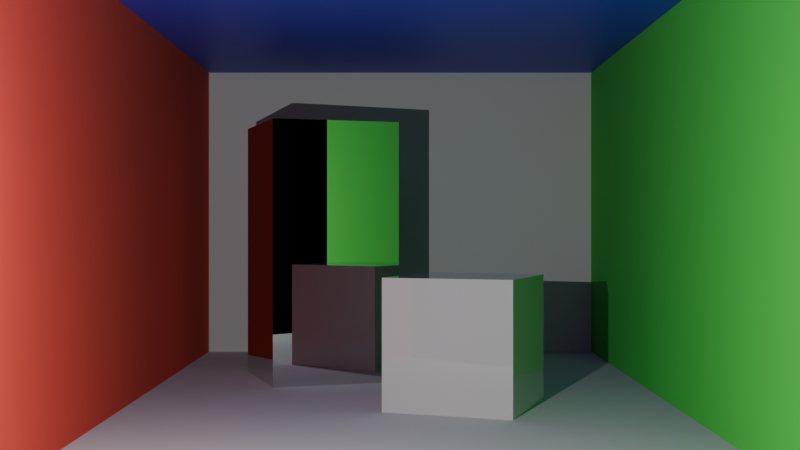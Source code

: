 # Source: cornell.blend  (saved by Blender 4.3.34; exported with 4.5.12 LTS)
import bpy
from mathutils import Matrix  # noqa: F401  (used for matrix-valued properties, if any)

bpy.ops.wm.read_factory_settings(use_empty=True)
scene = bpy.context.scene
scene.name = 'Scene'

# ---- collections
col_collection = bpy.data.collections.new('Collection'); scene.collection.children.link(col_collection)

# ---- materials (node trees are filled in below, after node groups)
mat_white = bpy.data.materials.new('White')
mat_white.alpha_threshold = 0.0
mat_white.roughness = 0.5
mat_white.line_color = (0.0, 0.0, 0.0, 1.0)
mat_red = bpy.data.materials.new('Red')
mat_green = bpy.data.materials.new('Green')
mat_blue = bpy.data.materials.new('Blue')
mat_mirror = bpy.data.materials.new('Mirror')
mat_material = bpy.data.materials.new('Material')

# ---- material node trees
mat_white.use_nodes = True; mat_white.node_tree.nodes.clear()
_N = mat_white.node_tree.nodes; _L = mat_white.node_tree.links
n0 = _N.new('ShaderNodeOutputMaterial'); n0.name = 'Material Output'; n0.location = (300, 300)
n1 = _N.new('ShaderNodeBsdfPrincipled'); n1.name = 'Principled BSDF'; n1.location = (10, 300)
n1.inputs[0].default_value = (0.6544, 0.6544, 0.6544, 1.0)
n1.inputs[2].default_value = 1.0
n1.inputs[3].default_value = 1.45
_L.new(n1.outputs[0], n0.inputs[0])
n0.is_active_output = True
mat_red.use_nodes = True; mat_red.node_tree.nodes.clear()
_N = mat_red.node_tree.nodes; _L = mat_red.node_tree.links
n0 = _N.new('ShaderNodeBsdfPrincipled'); n0.name = 'Principled BSDF'; n0.location = (10, 300)
n0.inputs[0].default_value = (0.7479, 0.05603, 0.03606, 1.0)
n0.inputs[2].default_value = 1.0
n1 = _N.new('ShaderNodeOutputMaterial'); n1.name = 'Material Output'; n1.location = (300, 300)
_L.new(n0.outputs[0], n1.inputs[0])
n1.is_active_output = True
mat_green.use_nodes = True; mat_green.node_tree.nodes.clear()
_N = mat_green.node_tree.nodes; _L = mat_green.node_tree.links
n0 = _N.new('ShaderNodeBsdfPrincipled'); n0.name = 'Principled BSDF'; n0.location = (10, 300)
n0.inputs[0].default_value = (0.06201, 0.6432, 0.06603, 1.0)
n0.inputs[2].default_value = 1.0
n1 = _N.new('ShaderNodeOutputMaterial'); n1.name = 'Material Output'; n1.location = (300, 300)
_L.new(n0.outputs[0], n1.inputs[0])
n1.is_active_output = True
mat_blue.use_nodes = True; mat_blue.node_tree.nodes.clear()
_N = mat_blue.node_tree.nodes; _L = mat_blue.node_tree.links
n0 = _N.new('ShaderNodeBsdfPrincipled'); n0.name = 'Principled BSDF'; n0.location = (10, 300)
n0.inputs[0].default_value = (0.03689, 0.0382, 0.624, 1.0)
n1 = _N.new('ShaderNodeOutputMaterial'); n1.name = 'Material Output'; n1.location = (300, 300)
_L.new(n0.outputs[0], n1.inputs[0])
n1.is_active_output = True
mat_mirror.use_nodes = True; mat_mirror.node_tree.nodes.clear()
_N = mat_mirror.node_tree.nodes; _L = mat_mirror.node_tree.links
n0 = _N.new('ShaderNodeBsdfPrincipled'); n0.name = 'Principled BSDF'; n0.location = (10, 300)
n0.inputs[0].default_value = (0.6321, 0.6321, 0.6321, 1.0)
n0.inputs[1].default_value = 1.0
n0.inputs[2].default_value = 0.0
n1 = _N.new('ShaderNodeOutputMaterial'); n1.name = 'Material Output'; n1.location = (300, 300)
_L.new(n0.outputs[0], n1.inputs[0])
n1.is_active_output = True
mat_material.use_nodes = True; mat_material.node_tree.nodes.clear()
_N = mat_material.node_tree.nodes; _L = mat_material.node_tree.links
n0 = _N.new('ShaderNodeBsdfPrincipled'); n0.name = 'Principled BSDF'; n0.location = (10, 300)
n0.inputs[0].default_value = (0.552, 0.552, 0.552, 1.0)
n0.inputs[2].default_value = 0.0
n1 = _N.new('ShaderNodeOutputMaterial'); n1.name = 'Material Output'; n1.location = (300, 300)
_L.new(n0.outputs[0], n1.inputs[0])
n1.is_active_output = True

# ---- world
world_world = bpy.data.worlds.new('World'); scene.world = world_world
world_world.use_nodes = True; world_world.node_tree.nodes.clear()
_N = world_world.node_tree.nodes; _L = world_world.node_tree.links
n0 = _N.new('ShaderNodeOutputWorld'); n0.name = 'World Output'; n0.location = (300, 300)
n1 = _N.new('ShaderNodeBackground'); n1.name = 'Background'; n1.location = (10, 300)
n1.inputs[0].default_value = (0.0, 0.0, 0.0, 1.0)
_L.new(n1.outputs[0], n0.inputs[0])
n0.is_active_output = True
world_world.color = (0.05088, 0.05088, 0.05088)
world_world.sun_shadow_jitter_overblur = 0.0

# ---- cameras
cam_camera_001 = bpy.data.cameras.new('Camera.001')

# ---- lights
light_point = bpy.data.lights.new('Point', 'POINT')
light_point.energy = 100.0

# ---- meshes
me_cube = bpy.data.meshes.new('Cube')
me_cube.from_pydata([(1.0, 1.0, 1.46), (1.0, 1.0, 0.0), (1.0, -2.205, 1.46), (1.0, -2.205, 0.0), (-1.0, 1.0, 1.46), (-1.0, 1.0, 0.0), (-1.0, -2.205, 1.46), (-1.0, -2.205, 0.0)], [], [(7, 5, 4, 6), (5, 7, 3, 1), (1, 3, 2, 0), (5, 1, 0, 4), (0, 2, 6, 4)])
me_cube.polygons.foreach_set('material_index', [1, 0, 2, 0, 3])
_uv = me_cube.uv_layers.new(name='UVMap')
_uv.uv.foreach_set('vector', [0.375, 0.0, 0.375, 0.25, 0.625, 0.25, 0.625, 0.0, 0.125, 0.5, 0.125, 0.75, 0.375, 0.75, 0.375, 0.5, 0.375, 0.5, 0.375, 0.75, 0.625, 0.75, 0.625, 0.5, 0.375, 0.25, 0.375, 0.5, 0.625, 0.5, 0.625, 0.25, 0.625, 0.5, 0.625, 0.75, 0.625, 0.0, 0.625, 0.25])
me_cube.materials.append(mat_white)
me_cube.materials.append(mat_red)
me_cube.materials.append(mat_green)
me_cube.materials.append(mat_blue)
me_cube.use_mirror_vertex_groups = False
me_cube.update()
me_cube_001 = bpy.data.meshes.new('Cube.001')
me_cube_001.from_pydata([(-0.5173, -0.2944, 2.503e-06), (-0.5173, -0.2944, 1.097), (-0.689, 0.2179, 2.503e-06), (-0.689, 0.2179, 1.097), (-0.004925, -0.1228, 2.503e-06), (-0.004925, -0.1228, 1.097), (-0.1766, 0.3896, 2.503e-06), (-0.1766, 0.3896, 1.097)], [], [(0, 1, 3, 2), (2, 3, 7, 6), (6, 7, 5, 4), (4, 5, 1, 0), (2, 6, 4, 0), (7, 3, 1, 5)])
_uv = me_cube_001.uv_layers.new(name='UVMap')
_uv.uv.foreach_set('vector', [0.375, 0.0, 0.625, 0.0, 0.625, 0.25, 0.375, 0.25, 0.375, 0.25, 0.625, 0.25, 0.625, 0.5, 0.375, 0.5, 0.375, 0.5, 0.625, 0.5, 0.625, 0.75, 0.375, 0.75, 0.375, 0.75, 0.625, 0.75, 0.625, 1.0, 0.375, 1.0, 0.125, 0.5, 0.375, 0.5, 0.375, 0.75, 0.125, 0.75, 0.625, 0.5, 0.875, 0.5, 0.875, 0.75, 0.625, 0.75])
me_cube_001.materials.append(mat_mirror)
me_cube_001.update()
me_cube_003 = bpy.data.meshes.new('Cube.003')
me_cube_003.from_pydata([(-0.06431, -0.8858, 1.237e-06), (-0.06431, -0.8858, 0.4759), (0.09686, -0.438, 1.237e-06), (0.09686, -0.438, 0.4759), (0.3835, -1.047, 1.237e-06), (0.3835, -1.047, 0.4759), (0.5446, -0.5992, 1.237e-06), (0.5446, -0.5992, 0.4759)], [], [(0, 1, 3, 2), (2, 3, 7, 6), (6, 7, 5, 4), (4, 5, 1, 0), (2, 6, 4, 0), (7, 3, 1, 5)])
_uv = me_cube_003.uv_layers.new(name='UVMap')
_uv.uv.foreach_set('vector', [0.375, 0.0, 0.625, 0.0, 0.625, 0.25, 0.375, 0.25, 0.375, 0.25, 0.625, 0.25, 0.625, 0.5, 0.375, 0.5, 0.375, 0.5, 0.625, 0.5, 0.625, 0.75, 0.375, 0.75, 0.375, 0.75, 0.625, 0.75, 0.625, 1.0, 0.375, 1.0, 0.125, 0.5, 0.375, 0.5, 0.375, 0.75, 0.125, 0.75, 0.625, 0.5, 0.875, 0.5, 0.875, 0.75, 0.625, 0.75])
me_cube_003.materials.append(mat_material)
me_cube_003.update()

# ---- objects
ob_room = bpy.data.objects.new('Room', me_cube)
ob_camera = bpy.data.objects.new('Camera', cam_camera_001)
ob_mirror = bpy.data.objects.new('Mirror', me_cube_001)
ob_cube = bpy.data.objects.new('Cube', me_cube_003)
ob_point = bpy.data.objects.new('Point', light_point)

# ---- transforms, parenting, visibility, modifiers, constraints
ob_room.location = (0.0, 0.0, 0.0)
ob_room.lock_rotations_4d = False
ob_room.empty_display_type = 'ARROWS'
ob_room.lineart.crease_threshold = 0.0
ob_camera.location = (0.0, -4.815, 0.6616)
ob_camera.rotation_euler = (1.571, -0.0, -0.0)
ob_mirror.location = (0.0, 0.0, 0.0)
ob_cube.location = (0.0, 0.0, 0.0)
ob_point.location = (-0.4184, -3.083, 0.6549)

# ---- collection membership
col_collection.objects.link(ob_room)
col_collection.objects.link(ob_camera)
col_collection.objects.link(ob_mirror)
col_collection.objects.link(ob_cube)
col_collection.objects.link(ob_point)

# ---- scene / render settings (as saved in the file)
scene.camera = ob_camera
scene.frame_start = 1; scene.frame_end = 250; scene.frame_set(1)
scene.render.engine = 'BLENDER_EEVEE_NEXT'
scene.eevee.use_raytracing = True
bpy.context.view_layer.update()
